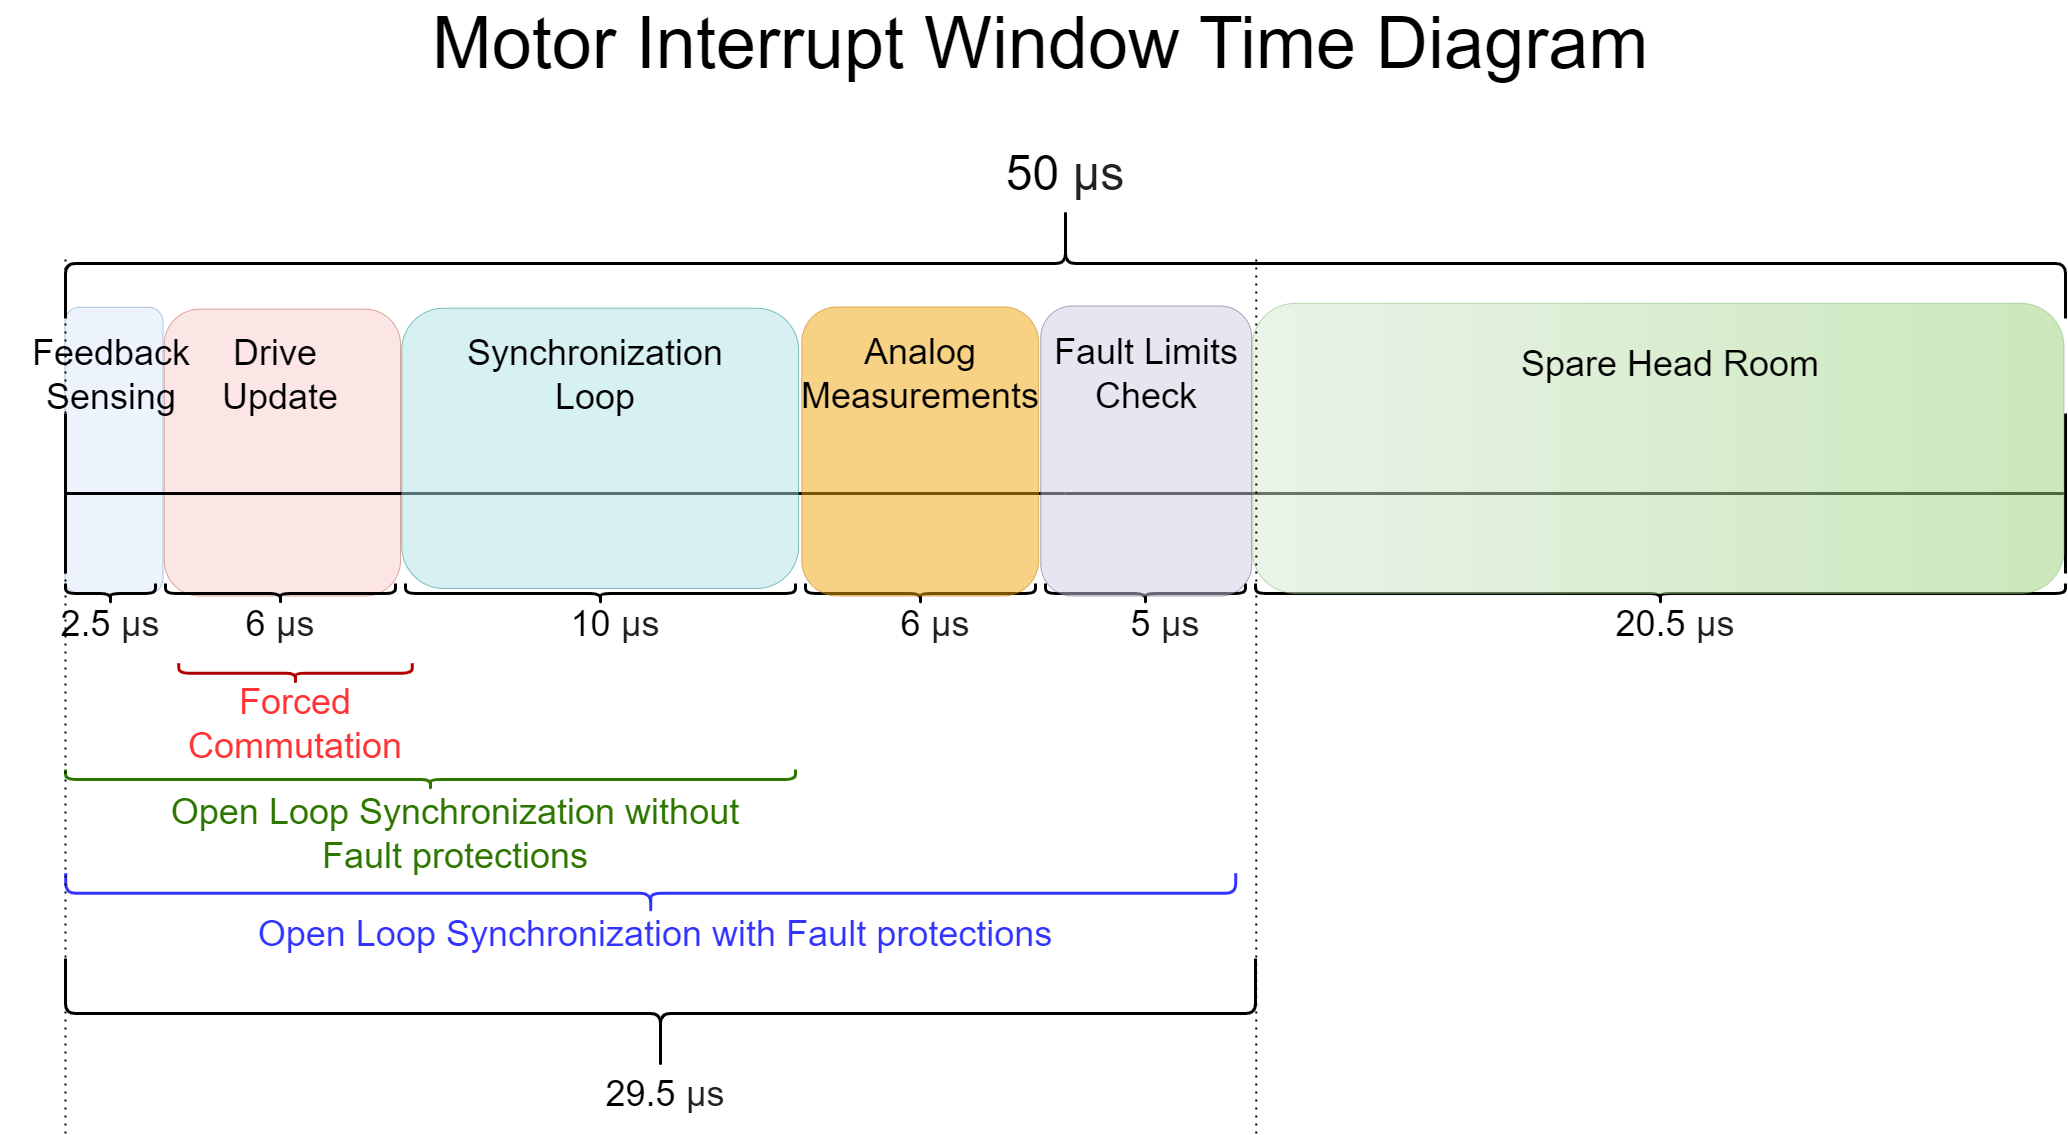

The diagram above was exported from draw.io. Its source (the exported page's mxGraphModel, read from the mxfile embedded in the PNG):
<mxGraphModel dx="4037" dy="3100" grid="1" gridSize="10" guides="1" tooltips="1" connect="1" arrows="1" fold="1" page="1" pageScale="1" pageWidth="850" pageHeight="1100" math="0" shadow="0">
  <root>
    <mxCell id="0" />
    <mxCell id="1" parent="0" />
    <mxCell id="O1jvLiWGb96ELllIM1Df-24" value="" style="rounded=1;whiteSpace=wrap;html=1;rotation=-90;opacity=50;fillColor=#dae8fc;strokeColor=#6c8ebf;" parent="1" vertex="1">
      <mxGeometry x="-94.68" y="307.82" width="286.25" height="98.13" as="geometry" />
    </mxCell>
    <mxCell id="O1jvLiWGb96ELllIM1Df-25" value="" style="rounded=1;whiteSpace=wrap;html=1;rotation=-90;opacity=50;fillColor=#f8cecc;strokeColor=#b85450;" parent="1" vertex="1">
      <mxGeometry x="73.45" y="240.95" width="286.87" height="236.25" as="geometry" />
    </mxCell>
    <mxCell id="O1jvLiWGb96ELllIM1Df-1" value="" style="endArrow=none;html=1;rounded=0;strokeWidth=3;" parent="1" edge="1">
      <mxGeometry width="50" height="50" relative="1" as="geometry">
        <mxPoint y="400" as="sourcePoint" />
        <mxPoint x="1000" y="400" as="targetPoint" />
      </mxGeometry>
    </mxCell>
    <mxCell id="O1jvLiWGb96ELllIM1Df-2" value="" style="endArrow=none;html=1;rounded=0;strokeWidth=3;" parent="1" edge="1">
      <mxGeometry width="50" height="50" relative="1" as="geometry">
        <mxPoint x="1000" y="400" as="sourcePoint" />
        <mxPoint x="2000" y="400" as="targetPoint" />
      </mxGeometry>
    </mxCell>
    <mxCell id="O1jvLiWGb96ELllIM1Df-3" value="" style="endArrow=none;html=1;rounded=0;strokeWidth=3;" parent="1" edge="1">
      <mxGeometry width="50" height="50" relative="1" as="geometry">
        <mxPoint y="480" as="sourcePoint" />
        <mxPoint y="320" as="targetPoint" />
      </mxGeometry>
    </mxCell>
    <mxCell id="O1jvLiWGb96ELllIM1Df-4" value="" style="endArrow=none;html=1;rounded=0;strokeWidth=3;" parent="1" edge="1">
      <mxGeometry width="50" height="50" relative="1" as="geometry">
        <mxPoint x="2000" y="480" as="sourcePoint" />
        <mxPoint x="2000" y="320" as="targetPoint" />
      </mxGeometry>
    </mxCell>
    <mxCell id="O1jvLiWGb96ELllIM1Df-5" value="" style="shape=curlyBracket;whiteSpace=wrap;html=1;rounded=1;labelPosition=left;verticalLabelPosition=middle;align=right;verticalAlign=middle;strokeWidth=3;rotation=90;" parent="1" vertex="1">
      <mxGeometry x="945" y="-830" width="110" height="2000" as="geometry" />
    </mxCell>
    <mxCell id="O1jvLiWGb96ELllIM1Df-6" value="&lt;font style=&quot;font-size: 72px;&quot;&gt;Motor&amp;nbsp;&lt;/font&gt;&lt;font style=&quot;font-size: 72px;&quot;&gt;Interrupt Window Time Diagram&lt;/font&gt;" style="text;html=1;align=center;verticalAlign=middle;whiteSpace=wrap;rounded=0;" parent="1" vertex="1">
      <mxGeometry x="-20" y="-90" width="1990" height="80" as="geometry" />
    </mxCell>
    <mxCell id="O1jvLiWGb96ELllIM1Df-7" value="&lt;font style=&quot;font-size: 48px;&quot;&gt;50&amp;nbsp;&lt;span style=&quot;color: rgb(32, 33, 36); font-family: &amp;quot;Google Sans&amp;quot;, arial, sans-serif; text-align: left; background-color: rgb(255, 255, 255);&quot;&gt;µs&lt;/span&gt;&lt;/font&gt;" style="text;html=1;align=center;verticalAlign=middle;whiteSpace=wrap;rounded=0;" parent="1" vertex="1">
      <mxGeometry x="890" y="40" width="220" height="80" as="geometry" />
    </mxCell>
    <mxCell id="O1jvLiWGb96ELllIM1Df-12" value="" style="shape=curlyBracket;whiteSpace=wrap;html=1;rounded=1;labelPosition=left;verticalLabelPosition=middle;align=right;verticalAlign=middle;rotation=-90;strokeWidth=3;" parent="1" vertex="1">
      <mxGeometry x="35" y="455" width="20" height="90" as="geometry" />
    </mxCell>
    <mxCell id="O1jvLiWGb96ELllIM1Df-13" value="" style="shape=curlyBracket;whiteSpace=wrap;html=1;rounded=1;labelPosition=left;verticalLabelPosition=middle;align=right;verticalAlign=middle;rotation=-90;strokeWidth=3;" parent="1" vertex="1">
      <mxGeometry x="205" y="385" width="20" height="230" as="geometry" />
    </mxCell>
    <mxCell id="O1jvLiWGb96ELllIM1Df-14" value="" style="shape=curlyBracket;whiteSpace=wrap;html=1;rounded=1;labelPosition=left;verticalLabelPosition=middle;align=right;verticalAlign=middle;rotation=-90;strokeWidth=3;" parent="1" vertex="1">
      <mxGeometry x="525" y="305" width="20" height="390" as="geometry" />
    </mxCell>
    <mxCell id="O1jvLiWGb96ELllIM1Df-15" value="" style="shape=curlyBracket;whiteSpace=wrap;html=1;rounded=1;labelPosition=left;verticalLabelPosition=middle;align=right;verticalAlign=middle;rotation=-90;strokeWidth=3;" parent="1" vertex="1">
      <mxGeometry x="845" y="385" width="20" height="230" as="geometry" />
    </mxCell>
    <mxCell id="O1jvLiWGb96ELllIM1Df-16" value="" style="shape=curlyBracket;whiteSpace=wrap;html=1;rounded=1;labelPosition=left;verticalLabelPosition=middle;align=right;verticalAlign=middle;rotation=-90;strokeWidth=3;" parent="1" vertex="1">
      <mxGeometry x="1070" y="400" width="20" height="200" as="geometry" />
    </mxCell>
    <mxCell id="O1jvLiWGb96ELllIM1Df-17" value="&lt;font style=&quot;font-size: 36px;&quot;&gt;2.5&amp;nbsp;&lt;span style=&quot;color: rgb(32, 33, 36); font-family: &amp;quot;Google Sans&amp;quot;, arial, sans-serif; text-align: left; background-color: rgb(255, 255, 255);&quot;&gt;µs&lt;/span&gt;&lt;/font&gt;" style="text;html=1;align=center;verticalAlign=middle;whiteSpace=wrap;rounded=0;" parent="1" vertex="1">
      <mxGeometry x="-65" y="490" width="220" height="80" as="geometry" />
    </mxCell>
    <mxCell id="O1jvLiWGb96ELllIM1Df-19" value="&lt;font style=&quot;font-size: 36px;&quot;&gt;10&amp;nbsp;&lt;span style=&quot;color: rgb(32, 33, 36); font-family: &amp;quot;Google Sans&amp;quot;, arial, sans-serif; text-align: left; background-color: rgb(255, 255, 255);&quot;&gt;µs&lt;/span&gt;&lt;/font&gt;" style="text;html=1;align=center;verticalAlign=middle;whiteSpace=wrap;rounded=0;" parent="1" vertex="1">
      <mxGeometry x="440" y="490" width="220" height="80" as="geometry" />
    </mxCell>
    <mxCell id="O1jvLiWGb96ELllIM1Df-20" value="&lt;font style=&quot;font-size: 36px;&quot;&gt;6&amp;nbsp;&lt;span style=&quot;color: rgb(32, 33, 36); font-family: &amp;quot;Google Sans&amp;quot;, arial, sans-serif; text-align: left; background-color: rgb(255, 255, 255);&quot;&gt;µs&lt;/span&gt;&lt;/font&gt;" style="text;html=1;align=center;verticalAlign=middle;whiteSpace=wrap;rounded=0;" parent="1" vertex="1">
      <mxGeometry x="760" y="490" width="220" height="80" as="geometry" />
    </mxCell>
    <mxCell id="O1jvLiWGb96ELllIM1Df-21" value="&lt;font style=&quot;font-size: 36px;&quot;&gt;5&amp;nbsp;&lt;span style=&quot;color: rgb(32, 33, 36); font-family: &amp;quot;Google Sans&amp;quot;, arial, sans-serif; text-align: left; background-color: rgb(255, 255, 255);&quot;&gt;µs&lt;/span&gt;&lt;/font&gt;" style="text;html=1;align=center;verticalAlign=middle;whiteSpace=wrap;rounded=0;" parent="1" vertex="1">
      <mxGeometry x="990" y="490" width="220" height="80" as="geometry" />
    </mxCell>
    <mxCell id="O1jvLiWGb96ELllIM1Df-22" value="" style="shape=curlyBracket;whiteSpace=wrap;html=1;rounded=1;labelPosition=left;verticalLabelPosition=middle;align=right;verticalAlign=middle;rotation=-90;strokeWidth=3;" parent="1" vertex="1">
      <mxGeometry x="1585" y="95" width="20" height="810" as="geometry" />
    </mxCell>
    <mxCell id="O1jvLiWGb96ELllIM1Df-23" value="&lt;font style=&quot;font-size: 36px;&quot;&gt;20.5&amp;nbsp;&lt;span style=&quot;color: rgb(32, 33, 36); font-family: &amp;quot;Google Sans&amp;quot;, arial, sans-serif; text-align: left; background-color: rgb(255, 255, 255);&quot;&gt;µs&lt;/span&gt;&lt;/font&gt;" style="text;html=1;align=center;verticalAlign=middle;whiteSpace=wrap;rounded=0;" parent="1" vertex="1">
      <mxGeometry x="1500" y="490" width="220" height="80" as="geometry" />
    </mxCell>
    <mxCell id="O1jvLiWGb96ELllIM1Df-26" value="" style="rounded=1;whiteSpace=wrap;html=1;rotation=-90;opacity=50;fillColor=#b0e3e6;strokeColor=#0e8088;" parent="1" vertex="1">
      <mxGeometry x="394.53" y="156.41" width="280.31" height="396.87" as="geometry" />
    </mxCell>
    <mxCell id="O1jvLiWGb96ELllIM1Df-18" value="&lt;font style=&quot;font-size: 36px;&quot;&gt;6&amp;nbsp;&lt;span style=&quot;color: rgb(32, 33, 36); font-family: &amp;quot;Google Sans&amp;quot;, arial, sans-serif; text-align: left; background-color: rgb(255, 255, 255);&quot;&gt;µs&lt;/span&gt;&lt;/font&gt;" style="text;html=1;align=center;verticalAlign=middle;whiteSpace=wrap;rounded=0;" parent="1" vertex="1">
      <mxGeometry x="105" y="490" width="220" height="80" as="geometry" />
    </mxCell>
    <mxCell id="O1jvLiWGb96ELllIM1Df-27" value="" style="rounded=1;whiteSpace=wrap;html=1;rotation=-90;opacity=50;fillColor=#f0a30a;strokeColor=#BD7000;fontColor=#000000;" parent="1" vertex="1">
      <mxGeometry x="710.16" y="239.53" width="289.06" height="236.88" as="geometry" />
    </mxCell>
    <mxCell id="O1jvLiWGb96ELllIM1Df-28" value="" style="rounded=1;whiteSpace=wrap;html=1;rotation=-90;opacity=50;fillColor=#d0cee2;strokeColor=#56517e;" parent="1" vertex="1">
      <mxGeometry x="935.78" y="252.03" width="290" height="210.94" as="geometry" />
    </mxCell>
    <mxCell id="O1jvLiWGb96ELllIM1Df-29" value="" style="rounded=1;whiteSpace=wrap;html=1;rotation=-90;opacity=50;fillColor=#d5e8d4;strokeColor=#82b366;gradientColor=#97d077;" parent="1" vertex="1">
      <mxGeometry x="1447.53" y="-51.12" width="290" height="811.94" as="geometry" />
    </mxCell>
    <mxCell id="O1jvLiWGb96ELllIM1Df-30" value="&lt;span style=&quot;font-size: 36px;&quot;&gt;Feedback Sensing&lt;/span&gt;" style="text;html=1;align=center;verticalAlign=middle;whiteSpace=wrap;rounded=0;" parent="1" vertex="1">
      <mxGeometry x="-63.74" y="240.95" width="220" height="80" as="geometry" />
    </mxCell>
    <mxCell id="O1jvLiWGb96ELllIM1Df-31" value="&lt;span style=&quot;font-size: 36px;&quot;&gt;Drive&amp;nbsp;&lt;/span&gt;&lt;div&gt;&lt;span style=&quot;font-size: 36px;&quot;&gt;Update&lt;/span&gt;&lt;/div&gt;" style="text;html=1;align=center;verticalAlign=middle;whiteSpace=wrap;rounded=0;" parent="1" vertex="1">
      <mxGeometry x="105" y="240.95" width="220" height="80" as="geometry" />
    </mxCell>
    <mxCell id="O1jvLiWGb96ELllIM1Df-32" value="&lt;span style=&quot;font-size: 36px;&quot;&gt;Synchronization Loop&lt;/span&gt;" style="text;html=1;align=center;verticalAlign=middle;whiteSpace=wrap;rounded=0;" parent="1" vertex="1">
      <mxGeometry x="420" y="240.95" width="220" height="80" as="geometry" />
    </mxCell>
    <mxCell id="O1jvLiWGb96ELllIM1Df-33" value="&lt;span style=&quot;font-size: 36px;&quot;&gt;Analog&lt;/span&gt;&lt;div&gt;&lt;span style=&quot;font-size: 36px;&quot;&gt;Measurements&lt;/span&gt;&lt;/div&gt;" style="text;html=1;align=center;verticalAlign=middle;whiteSpace=wrap;rounded=0;" parent="1" vertex="1">
      <mxGeometry x="745" y="239.53" width="220" height="80" as="geometry" />
    </mxCell>
    <mxCell id="O1jvLiWGb96ELllIM1Df-34" value="&lt;span style=&quot;font-size: 36px;&quot;&gt;Fault Limits&lt;/span&gt;&lt;div&gt;&lt;span style=&quot;font-size: 36px;&quot;&gt;Check&lt;/span&gt;&lt;/div&gt;" style="text;html=1;align=center;verticalAlign=middle;whiteSpace=wrap;rounded=0;" parent="1" vertex="1">
      <mxGeometry x="970.78" y="239.53" width="220" height="80" as="geometry" />
    </mxCell>
    <mxCell id="O1jvLiWGb96ELllIM1Df-35" value="&lt;span style=&quot;font-size: 36px;&quot;&gt;Spare Head Room&lt;/span&gt;" style="text;html=1;align=center;verticalAlign=middle;whiteSpace=wrap;rounded=0;" parent="1" vertex="1">
      <mxGeometry x="1420" y="230" width="370" height="80" as="geometry" />
    </mxCell>
    <mxCell id="O1jvLiWGb96ELllIM1Df-36" value="" style="shape=curlyBracket;whiteSpace=wrap;html=1;rounded=1;labelPosition=left;verticalLabelPosition=middle;align=right;verticalAlign=middle;strokeWidth=3;rotation=-90;" parent="1" vertex="1">
      <mxGeometry x="540" y="325" width="110" height="1190" as="geometry" />
    </mxCell>
    <mxCell id="O1jvLiWGb96ELllIM1Df-37" value="&lt;font style=&quot;font-size: 36px;&quot;&gt;29.5&amp;nbsp;&lt;span style=&quot;color: rgb(32, 33, 36); font-family: &amp;quot;Google Sans&amp;quot;, arial, sans-serif; text-align: left; background-color: rgb(255, 255, 255);&quot;&gt;µs&lt;/span&gt;&lt;/font&gt;" style="text;html=1;align=center;verticalAlign=middle;whiteSpace=wrap;rounded=0;" parent="1" vertex="1">
      <mxGeometry x="490.16" y="960" width="220" height="80" as="geometry" />
    </mxCell>
    <mxCell id="5D-BGLEiDBIujVSbfuVu-1" value="" style="shape=curlyBracket;whiteSpace=wrap;html=1;rounded=1;labelPosition=left;verticalLabelPosition=middle;align=right;verticalAlign=middle;rotation=-90;strokeWidth=3;strokeColor=#B20000;" vertex="1" parent="1">
      <mxGeometry x="220" y="462.96999999999997" width="20" height="233.45" as="geometry" />
    </mxCell>
    <mxCell id="5D-BGLEiDBIujVSbfuVu-2" value="&lt;span style=&quot;font-size: 36px;&quot;&gt;&lt;font color=&quot;#ff3333&quot;&gt;Forced Commutation&lt;/font&gt;&lt;/span&gt;" style="text;html=1;align=center;verticalAlign=middle;whiteSpace=wrap;rounded=0;" vertex="1" parent="1">
      <mxGeometry x="120" y="590" width="220" height="80" as="geometry" />
    </mxCell>
    <mxCell id="5D-BGLEiDBIujVSbfuVu-3" value="" style="shape=curlyBracket;whiteSpace=wrap;html=1;rounded=1;labelPosition=left;verticalLabelPosition=middle;align=right;verticalAlign=middle;rotation=-90;strokeWidth=3;strokeColor=#2D7600;" vertex="1" parent="1">
      <mxGeometry x="355" y="320.95" width="20" height="730" as="geometry" />
    </mxCell>
    <mxCell id="5D-BGLEiDBIujVSbfuVu-4" value="&lt;span style=&quot;font-size: 36px;&quot;&gt;&lt;font color=&quot;#2d7600&quot;&gt;Open Loop Synchronization without Fault protections&lt;/font&gt;&lt;/span&gt;" style="text;html=1;align=center;verticalAlign=middle;whiteSpace=wrap;rounded=0;" vertex="1" parent="1">
      <mxGeometry x="100" y="700" width="580" height="80" as="geometry" />
    </mxCell>
    <mxCell id="5D-BGLEiDBIujVSbfuVu-5" value="" style="shape=curlyBracket;whiteSpace=wrap;html=1;rounded=1;labelPosition=left;verticalLabelPosition=middle;align=right;verticalAlign=middle;strokeWidth=3;rotation=-90;strokeColor=#3333FF;" vertex="1" parent="1">
      <mxGeometry x="565.24" y="214.76" width="40" height="1170" as="geometry" />
    </mxCell>
    <mxCell id="5D-BGLEiDBIujVSbfuVu-6" value="&lt;span style=&quot;font-size: 36px;&quot;&gt;&lt;font color=&quot;#3333ff&quot;&gt;Open Loop Synchronization with Fault protections&lt;/font&gt;&lt;/span&gt;" style="text;html=1;align=center;verticalAlign=middle;whiteSpace=wrap;rounded=0;" vertex="1" parent="1">
      <mxGeometry x="175" y="800" width="830" height="80" as="geometry" />
    </mxCell>
    <mxCell id="5D-BGLEiDBIujVSbfuVu-7" value="" style="endArrow=none;dashed=1;html=1;dashPattern=1 3;strokeWidth=2;rounded=0;" edge="1" parent="1">
      <mxGeometry width="50" height="50" relative="1" as="geometry">
        <mxPoint y="1040" as="sourcePoint" />
        <mxPoint y="160" as="targetPoint" />
      </mxGeometry>
    </mxCell>
    <mxCell id="5D-BGLEiDBIujVSbfuVu-8" value="" style="endArrow=none;dashed=1;html=1;dashPattern=1 3;strokeWidth=2;rounded=0;" edge="1" parent="1">
      <mxGeometry width="50" height="50" relative="1" as="geometry">
        <mxPoint x="1190.78" y="1040" as="sourcePoint" />
        <mxPoint x="1190.78" y="160" as="targetPoint" />
      </mxGeometry>
    </mxCell>
  </root>
</mxGraphModel>